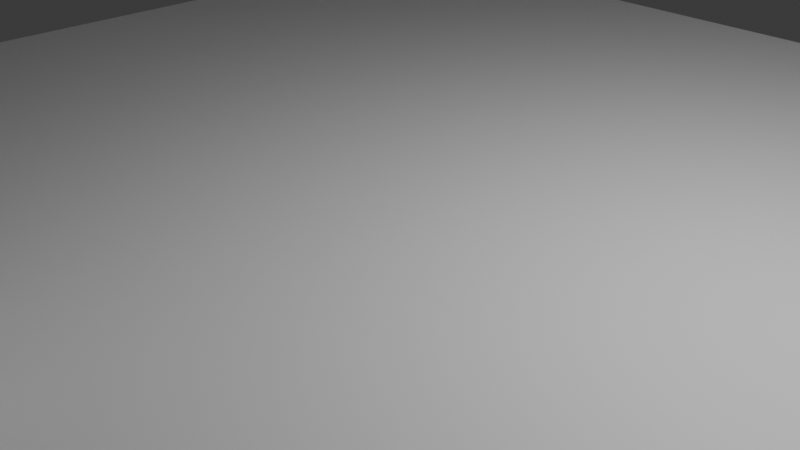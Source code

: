 # Source: 1.blend  (saved by Blender 4.0.36; exported with 4.5.12 LTS)
import bpy
from mathutils import Matrix  # noqa: F401  (used for matrix-valued properties, if any)

bpy.ops.wm.read_factory_settings(use_empty=True)
scene = bpy.context.scene
scene.name = 'Scene'

# ---- collections
col_collection = bpy.data.collections.new('Collection'); scene.collection.children.link(col_collection)

# ---- materials (node trees are filled in below, after node groups)
mat_material = bpy.data.materials.new('Material')
mat_material.alpha_threshold = 0.0
mat_material.use_transparent_shadow = False
mat_material.roughness = 0.5
mat_material.line_color = (0.0, 0.0, 0.0, 1.0)

# ---- material node trees
mat_material.use_nodes = True; mat_material.node_tree.nodes.clear()
_N = mat_material.node_tree.nodes; _L = mat_material.node_tree.links
n0 = _N.new('ShaderNodeOutputMaterial'); n0.name = 'Material Output'; n0.location = (300, 300)
n1 = _N.new('ShaderNodeBsdfPrincipled'); n1.name = 'Principled BSDF'; n1.location = (10, 300)
n1.inputs[3].default_value = 1.45
_L.new(n1.outputs[0], n0.inputs[0])
n0.is_active_output = True

# ---- world
world_world = bpy.data.worlds.new('World'); scene.world = world_world
world_world.use_nodes = True; world_world.node_tree.nodes.clear()
_N = world_world.node_tree.nodes; _L = world_world.node_tree.links
n0 = _N.new('ShaderNodeOutputWorld'); n0.name = 'World Output'; n0.location = (300, 300)
n1 = _N.new('ShaderNodeBackground'); n1.name = 'Background'; n1.location = (10, 300)
n1.inputs[0].default_value = (0.05088, 0.05088, 0.05088, 1.0)
_L.new(n1.outputs[0], n0.inputs[0])
n0.is_active_output = True
world_world.color = (0.05088, 0.05088, 0.05088)
world_world.use_sun_shadow = False
world_world.sun_shadow_jitter_overblur = 0.0

# ---- cameras
cam_camera = bpy.data.cameras.new('Camera')
cam_camera.clip_end = 100.0
cam_camera.ortho_scale = 7.314

# ---- lights
light_light = bpy.data.lights.new('Light', 'POINT')
light_light.transmission_factor = 0.0
light_light.use_soft_falloff = False
light_light.energy = 1000.0
light_light.shadow_soft_size = 0.1
light_light.shadow_maximum_resolution = 0.006
light_light.use_absolute_resolution = True

# ---- meshes
me_cube = bpy.data.meshes.new('Cube')
me_cube.from_pydata([(7.85, 7.85, 0.1889), (7.85, 7.85, -0.1889), (7.85, -7.85, 0.1889), (7.85, -7.85, -0.1889), (-7.85, 7.85, 0.1889), (-7.85, 7.85, -0.1889), (-7.85, -7.85, 0.1889), (-7.85, -7.85, -0.1889), (-3.963, -3.452, 1.042), (-3.963, -3.452, 0.6646), (-3.963, -6.55, 1.042), (-3.963, -6.55, 0.6646), (-7.061, -3.452, 1.042), (-7.061, -3.452, 0.6646), (-7.061, -6.55, 1.042), (-7.061, -6.55, 0.6646), (1.269, -5.293, 7.82), (1.269, -5.293, 0.394), (1.269, -5.919, 7.82), (1.269, -5.919, 0.394), (-1.83, -5.293, 7.82), (-1.83, -5.293, 0.394), (-1.83, -5.919, 7.82), (-1.83, -5.919, 0.394)], [], [(0, 4, 6, 2), (3, 2, 6, 7), (7, 6, 4, 5), (5, 1, 3, 7), (1, 0, 2, 3), (5, 4, 0, 1), (8, 12, 14, 10), (11, 10, 14, 15), (15, 14, 12, 13), (13, 9, 11, 15), (9, 8, 10, 11), (13, 12, 8, 9), (16, 20, 22, 18), (19, 18, 22, 23), (23, 22, 20, 21), (21, 17, 19, 23), (17, 16, 18, 19), (21, 20, 16, 17)])
_uv = me_cube.uv_layers.new(name='UVMap')
_uv.uv.foreach_set('vector', [0.625, 0.5, 0.875, 0.5, 0.875, 0.75, 0.625, 0.75, 0.375, 0.75, 0.625, 0.75, 0.625, 1.0, 0.375, 1.0, 0.375, 0.0, 0.625, 0.0, 0.625, 0.25, 0.375, 0.25, 0.125, 0.5, 0.375, 0.5, 0.375, 0.75, 0.125, 0.75, 0.375, 0.5, 0.625, 0.5, 0.625, 0.75, 0.375, 0.75, 0.375, 0.25, 0.625, 0.25, 0.625, 0.5, 0.375, 0.5, 0.625, 0.5, 0.875, 0.5, 0.875, 0.75, 0.625, 0.75, 0.375, 0.75, 0.625, 0.75, 0.625, 1.0, 0.375, 1.0, 0.375, 0.0, 0.625, 0.0, 0.625, 0.25, 0.375, 0.25, 0.125, 0.5, 0.375, 0.5, 0.375, 0.75, 0.125, 0.75, 0.375, 0.5, 0.625, 0.5, 0.625, 0.75, 0.375, 0.75, 0.375, 0.25, 0.625, 0.25, 0.625, 0.5, 0.375, 0.5, 0.625, 0.5, 0.875, 0.5, 0.875, 0.75, 0.625, 0.75, 0.375, 0.75, 0.625, 0.75, 0.625, 1.0, 0.375, 1.0, 0.375, 0.0, 0.625, 0.0, 0.625, 0.25, 0.375, 0.25, 0.125, 0.5, 0.375, 0.5, 0.375, 0.75, 0.125, 0.75, 0.375, 0.5, 0.625, 0.5, 0.625, 0.75, 0.375, 0.75, 0.375, 0.25, 0.625, 0.25, 0.625, 0.5, 0.375, 0.5])
me_cube.materials.append(mat_material)
me_cube.use_mirror_vertex_groups = False
me_cube.update()

# ---- objects
ob_cube = bpy.data.objects.new('Cube', me_cube)
ob_light = bpy.data.objects.new('Light', light_light)
ob_camera = bpy.data.objects.new('Camera', cam_camera)

# ---- transforms, parenting, visibility, modifiers, constraints
ob_cube.location = (0.0, 0.0, 0.0)
ob_cube.lock_rotations_4d = False
ob_cube.empty_display_type = 'ARROWS'
ob_cube.lineart.crease_threshold = 0.0
ob_light.location = (4.076, 1.005, 5.904)
ob_light.rotation_euler = (0.6503, 0.05522, 1.866)
ob_light.lock_rotations_4d = False
ob_light.empty_display_type = 'ARROWS'
ob_light.color = (0.0, 0.0, 0.0, 0.0)
ob_light.lineart.crease_threshold = 0.0
ob_camera.location = (7.359, -6.926, 4.958)
ob_camera.rotation_euler = (1.109, 0.0, 0.8149)
ob_camera.lock_rotations_4d = False
ob_camera.empty_display_type = 'ARROWS'
ob_camera.color = (0.0, 0.0, 0.0, 0.0)
ob_camera.display_type = 'WIRE'
ob_camera.lineart.crease_threshold = 0.0

# ---- collection membership
col_collection.objects.link(ob_cube)
col_collection.objects.link(ob_light)
col_collection.objects.link(ob_camera)

# ---- scene / render settings (as saved in the file)
scene.camera = ob_camera
scene.frame_start = 1; scene.frame_end = 250; scene.frame_set(1)
scene.render.engine = 'BLENDER_EEVEE_NEXT'
scene.cycles.sampling_pattern = 'TABULATED_SOBOL'
bpy.context.view_layer.update()
